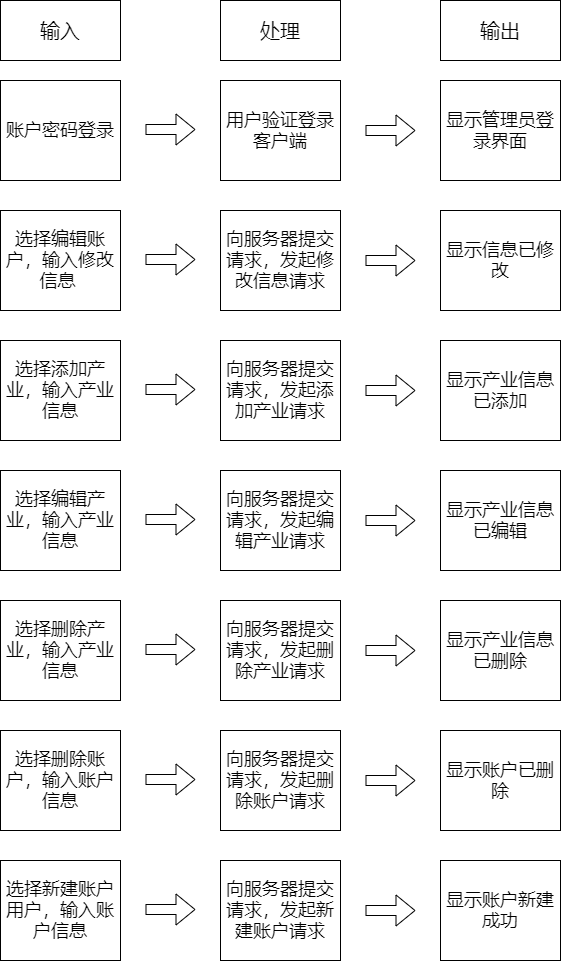

The diagram above was exported from draw.io. Its source (the exported page's mxGraphModel, read from the mxfile embedded in the PNG):
<mxGraphModel dx="1963" dy="1129" grid="1" gridSize="10" guides="1" tooltips="1" connect="1" arrows="1" fold="1" page="1" pageScale="1" pageWidth="3300" pageHeight="4681" math="0" shadow="0">
  <root>
    <mxCell id="0" />
    <mxCell id="1" parent="0" />
    <mxCell id="5" value="&lt;font style=&quot;font-size: 20px&quot;&gt;输入&lt;/font&gt;" style="rounded=0;whiteSpace=wrap;html=1;" parent="1" vertex="1">
      <mxGeometry x="1310" y="220" width="120" height="60" as="geometry" />
    </mxCell>
    <mxCell id="6" value="&lt;font style=&quot;font-size: 20px&quot;&gt;处理&lt;/font&gt;" style="rounded=0;whiteSpace=wrap;html=1;" parent="1" vertex="1">
      <mxGeometry x="1530" y="220" width="120" height="60" as="geometry" />
    </mxCell>
    <mxCell id="7" value="&lt;span style=&quot;font-size: 20px&quot;&gt;输出&lt;/span&gt;" style="rounded=0;whiteSpace=wrap;html=1;" parent="1" vertex="1">
      <mxGeometry x="1750" y="220" width="120" height="60" as="geometry" />
    </mxCell>
    <mxCell id="13" value="&lt;font style=&quot;font-size: 18px&quot;&gt;账户密码登录&lt;/font&gt;" style="rounded=0;whiteSpace=wrap;html=1;" parent="1" vertex="1">
      <mxGeometry x="1310" y="300" width="120" height="100" as="geometry" />
    </mxCell>
    <mxCell id="14" value="&lt;font style=&quot;font-size: 18px ; font-weight: normal&quot;&gt;用户验证登录客户端&lt;/font&gt;" style="rounded=0;whiteSpace=wrap;html=1;fontStyle=1" parent="1" vertex="1">
      <mxGeometry x="1530" y="300" width="120" height="100" as="geometry" />
    </mxCell>
    <mxCell id="15" value="&lt;font style=&quot;font-size: 18px ; font-weight: normal&quot;&gt;显示管理员登录界面&lt;/font&gt;" style="rounded=0;whiteSpace=wrap;html=1;fontStyle=1" parent="1" vertex="1">
      <mxGeometry x="1750" y="300" width="120" height="100" as="geometry" />
    </mxCell>
    <mxCell id="16" value="" style="shape=flexArrow;endArrow=classic;html=1;" parent="1" edge="1">
      <mxGeometry width="50" height="50" relative="1" as="geometry">
        <mxPoint x="1455" y="349" as="sourcePoint" />
        <mxPoint x="1505" y="349" as="targetPoint" />
      </mxGeometry>
    </mxCell>
    <mxCell id="17" value="" style="shape=flexArrow;endArrow=classic;html=1;" parent="1" edge="1">
      <mxGeometry width="50" height="50" relative="1" as="geometry">
        <mxPoint x="1675" y="350" as="sourcePoint" />
        <mxPoint x="1725" y="350" as="targetPoint" />
      </mxGeometry>
    </mxCell>
    <mxCell id="19" value="&lt;font style=&quot;font-size: 18px;&quot;&gt;选择编辑账户，输入修改信息&amp;nbsp;&lt;/font&gt;" style="rounded=0;whiteSpace=wrap;html=1;fontSize=18;" parent="1" vertex="1">
      <mxGeometry x="1310" y="430" width="120" height="100" as="geometry" />
    </mxCell>
    <mxCell id="20" value="&lt;font style=&quot;font-size: 18px;&quot;&gt;向服务器提交请求，发起修改信息请求&lt;/font&gt;" style="rounded=0;whiteSpace=wrap;html=1;fontStyle=0;fontSize=18;" parent="1" vertex="1">
      <mxGeometry x="1530" y="430" width="120" height="100" as="geometry" />
    </mxCell>
    <mxCell id="21" value="&lt;font style=&quot;font-size: 18px;&quot;&gt;显示信息已修改&lt;/font&gt;" style="rounded=0;whiteSpace=wrap;html=1;fontStyle=0;fontSize=18;" parent="1" vertex="1">
      <mxGeometry x="1750" y="430" width="120" height="100" as="geometry" />
    </mxCell>
    <mxCell id="22" value="" style="shape=flexArrow;endArrow=classic;html=1;fontSize=18;" parent="1" edge="1">
      <mxGeometry width="50" height="50" relative="1" as="geometry">
        <mxPoint x="1455" y="479" as="sourcePoint" />
        <mxPoint x="1505" y="479" as="targetPoint" />
      </mxGeometry>
    </mxCell>
    <mxCell id="23" value="" style="shape=flexArrow;endArrow=classic;html=1;fontSize=18;" parent="1" edge="1">
      <mxGeometry width="50" height="50" relative="1" as="geometry">
        <mxPoint x="1675" y="480" as="sourcePoint" />
        <mxPoint x="1725" y="480" as="targetPoint" />
      </mxGeometry>
    </mxCell>
    <mxCell id="35" value="&lt;font style=&quot;font-size: 18px;&quot;&gt;选择添加产业，输入产业信息&lt;/font&gt;" style="rounded=0;whiteSpace=wrap;html=1;fontSize=18;" parent="1" vertex="1">
      <mxGeometry x="1310" y="560" width="120" height="100" as="geometry" />
    </mxCell>
    <mxCell id="36" value="&lt;font style=&quot;font-size: 18px;&quot;&gt;向服务器提交请求，发起添加产业请求&lt;/font&gt;" style="rounded=0;whiteSpace=wrap;html=1;fontStyle=0;fontSize=18;" parent="1" vertex="1">
      <mxGeometry x="1530" y="560" width="120" height="100" as="geometry" />
    </mxCell>
    <mxCell id="37" value="&lt;font style=&quot;font-size: 18px;&quot;&gt;显示产业信息已添加&lt;/font&gt;" style="rounded=0;whiteSpace=wrap;html=1;fontStyle=0;fontSize=18;" parent="1" vertex="1">
      <mxGeometry x="1750" y="560" width="120" height="100" as="geometry" />
    </mxCell>
    <mxCell id="38" value="" style="shape=flexArrow;endArrow=classic;html=1;fontSize=18;" parent="1" edge="1">
      <mxGeometry width="50" height="50" relative="1" as="geometry">
        <mxPoint x="1455" y="609" as="sourcePoint" />
        <mxPoint x="1505" y="609" as="targetPoint" />
      </mxGeometry>
    </mxCell>
    <mxCell id="39" value="" style="shape=flexArrow;endArrow=classic;html=1;fontSize=18;" parent="1" edge="1">
      <mxGeometry width="50" height="50" relative="1" as="geometry">
        <mxPoint x="1675" y="610" as="sourcePoint" />
        <mxPoint x="1725" y="610" as="targetPoint" />
      </mxGeometry>
    </mxCell>
    <mxCell id="40" value="&lt;span style=&quot;font-size: 18px; white-space: normal;&quot;&gt;选择编辑产业，输入产业信息&lt;/span&gt;" style="rounded=0;whiteSpace=wrap;html=1;fontSize=18;" parent="1" vertex="1">
      <mxGeometry x="1310" y="690" width="120" height="100" as="geometry" />
    </mxCell>
    <mxCell id="41" value="&lt;span style=&quot;font-size: 18px; font-weight: 400; white-space: normal;&quot;&gt;向服务器提交请求，发起编辑产业请求&lt;/span&gt;" style="rounded=0;whiteSpace=wrap;html=1;fontStyle=1;fontSize=18;" parent="1" vertex="1">
      <mxGeometry x="1530" y="690" width="120" height="100" as="geometry" />
    </mxCell>
    <mxCell id="42" value="&lt;span style=&quot;font-size: 18px; white-space: normal;&quot;&gt;显示产业信息已编辑&lt;/span&gt;" style="rounded=0;whiteSpace=wrap;html=1;fontStyle=0;fontSize=18;" parent="1" vertex="1">
      <mxGeometry x="1750" y="690" width="120" height="100" as="geometry" />
    </mxCell>
    <mxCell id="43" value="" style="shape=flexArrow;endArrow=classic;html=1;fontSize=18;" parent="1" edge="1">
      <mxGeometry width="50" height="50" relative="1" as="geometry">
        <mxPoint x="1455" y="739" as="sourcePoint" />
        <mxPoint x="1505" y="739" as="targetPoint" />
      </mxGeometry>
    </mxCell>
    <mxCell id="44" value="" style="shape=flexArrow;endArrow=classic;html=1;fontSize=18;" parent="1" edge="1">
      <mxGeometry width="50" height="50" relative="1" as="geometry">
        <mxPoint x="1675" y="740" as="sourcePoint" />
        <mxPoint x="1725" y="740" as="targetPoint" />
      </mxGeometry>
    </mxCell>
    <mxCell id="45" value="&lt;span style=&quot;font-size: 18px; white-space: normal;&quot;&gt;选择删除产业，输入产业信息&lt;/span&gt;" style="rounded=0;whiteSpace=wrap;html=1;fontSize=18;" parent="1" vertex="1">
      <mxGeometry x="1310" y="820" width="120" height="100" as="geometry" />
    </mxCell>
    <mxCell id="46" value="&lt;span style=&quot;font-size: 18px; font-weight: 400; white-space: normal;&quot;&gt;向服务器提交请求，发起删除产业请求&lt;/span&gt;" style="rounded=0;whiteSpace=wrap;html=1;fontStyle=1;fontSize=18;" parent="1" vertex="1">
      <mxGeometry x="1530" y="820" width="120" height="100" as="geometry" />
    </mxCell>
    <mxCell id="47" value="&lt;span style=&quot;font-size: 18px; white-space: normal;&quot;&gt;显示产业信息已删除&lt;/span&gt;" style="rounded=0;whiteSpace=wrap;html=1;fontStyle=0;fontSize=18;" parent="1" vertex="1">
      <mxGeometry x="1750" y="820" width="120" height="100" as="geometry" />
    </mxCell>
    <mxCell id="48" value="" style="shape=flexArrow;endArrow=classic;html=1;fontSize=18;" parent="1" edge="1">
      <mxGeometry width="50" height="50" relative="1" as="geometry">
        <mxPoint x="1455" y="869" as="sourcePoint" />
        <mxPoint x="1505" y="869" as="targetPoint" />
      </mxGeometry>
    </mxCell>
    <mxCell id="49" value="" style="shape=flexArrow;endArrow=classic;html=1;fontSize=18;" parent="1" edge="1">
      <mxGeometry width="50" height="50" relative="1" as="geometry">
        <mxPoint x="1675" y="870" as="sourcePoint" />
        <mxPoint x="1725" y="870" as="targetPoint" />
      </mxGeometry>
    </mxCell>
    <mxCell id="50" value="&lt;font style=&quot;font-size: 18px;&quot;&gt;选择删除账户，输入账户信息&lt;/font&gt;" style="rounded=0;whiteSpace=wrap;html=1;fontSize=18;" parent="1" vertex="1">
      <mxGeometry x="1310" y="950" width="120" height="100" as="geometry" />
    </mxCell>
    <mxCell id="51" value="&lt;span style=&quot;font-weight: normal; font-size: 18px;&quot;&gt;&lt;font style=&quot;font-size: 18px;&quot;&gt;向服务器提交请求，发起删除账户请求&lt;/font&gt;&lt;/span&gt;" style="rounded=0;whiteSpace=wrap;html=1;fontStyle=1;fontSize=18;" parent="1" vertex="1">
      <mxGeometry x="1530" y="950" width="120" height="100" as="geometry" />
    </mxCell>
    <mxCell id="52" value="&lt;font style=&quot;font-size: 18px; font-weight: normal;&quot;&gt;显示账户已删除&lt;/font&gt;" style="rounded=0;whiteSpace=wrap;html=1;fontStyle=1;fontSize=18;" parent="1" vertex="1">
      <mxGeometry x="1750" y="950" width="120" height="100" as="geometry" />
    </mxCell>
    <mxCell id="53" value="" style="shape=flexArrow;endArrow=classic;html=1;fontSize=18;" parent="1" edge="1">
      <mxGeometry width="50" height="50" relative="1" as="geometry">
        <mxPoint x="1455" y="999" as="sourcePoint" />
        <mxPoint x="1505" y="999" as="targetPoint" />
      </mxGeometry>
    </mxCell>
    <mxCell id="54" value="" style="shape=flexArrow;endArrow=classic;html=1;fontSize=18;" parent="1" edge="1">
      <mxGeometry width="50" height="50" relative="1" as="geometry">
        <mxPoint x="1675" y="1000" as="sourcePoint" />
        <mxPoint x="1725" y="1000" as="targetPoint" />
      </mxGeometry>
    </mxCell>
    <mxCell id="55" value="&lt;font style=&quot;font-size: 18px;&quot;&gt;选择新建账户用户，输入账户信息&lt;/font&gt;" style="rounded=0;whiteSpace=wrap;html=1;fontSize=18;" parent="1" vertex="1">
      <mxGeometry x="1310" y="1080" width="120" height="100" as="geometry" />
    </mxCell>
    <mxCell id="56" value="&lt;font style=&quot;font-size: 18px;&quot;&gt;向服务器提交请求，发起新建账户请求&lt;/font&gt;" style="rounded=0;whiteSpace=wrap;html=1;fontStyle=0;fontSize=18;" parent="1" vertex="1">
      <mxGeometry x="1530" y="1080" width="120" height="100" as="geometry" />
    </mxCell>
    <mxCell id="57" value="&lt;font style=&quot;font-size: 18px;&quot;&gt;显示账户新建成功&lt;/font&gt;" style="rounded=0;whiteSpace=wrap;html=1;fontStyle=0;fontSize=18;" parent="1" vertex="1">
      <mxGeometry x="1750" y="1080" width="120" height="100" as="geometry" />
    </mxCell>
    <mxCell id="58" value="" style="shape=flexArrow;endArrow=classic;html=1;fontSize=18;" parent="1" edge="1">
      <mxGeometry width="50" height="50" relative="1" as="geometry">
        <mxPoint x="1455" y="1129" as="sourcePoint" />
        <mxPoint x="1505" y="1129" as="targetPoint" />
      </mxGeometry>
    </mxCell>
    <mxCell id="59" value="" style="shape=flexArrow;endArrow=classic;html=1;fontSize=18;" parent="1" edge="1">
      <mxGeometry width="50" height="50" relative="1" as="geometry">
        <mxPoint x="1675" y="1130" as="sourcePoint" />
        <mxPoint x="1725" y="1130" as="targetPoint" />
      </mxGeometry>
    </mxCell>
  </root>
</mxGraphModel>